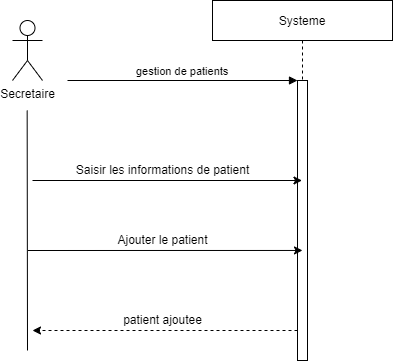

The diagram above was exported from draw.io. Its source (the exported page's mxGraphModel, read from the mxfile embedded in the PNG):
<mxGraphModel dx="716" dy="337" grid="1" gridSize="10" guides="1" tooltips="1" connect="1" arrows="1" fold="1" page="1" pageScale="1" pageWidth="850" pageHeight="1100" math="0" shadow="0">
  <root>
    <mxCell id="0" />
    <mxCell id="1" parent="0" />
    <mxCell id="3nuBFxr9cyL0pnOWT2aG-5" value="Systeme" style="shape=umlLifeline;perimeter=lifelinePerimeter;container=1;collapsible=0;recursiveResize=0;rounded=0;shadow=0;strokeWidth=1;" parent="1" vertex="1">
      <mxGeometry x="320" y="80" width="180" height="360" as="geometry" />
    </mxCell>
    <mxCell id="3nuBFxr9cyL0pnOWT2aG-6" value="" style="points=[];perimeter=orthogonalPerimeter;rounded=0;shadow=0;strokeWidth=1;" parent="3nuBFxr9cyL0pnOWT2aG-5" vertex="1">
      <mxGeometry x="85" y="80" width="10" height="280" as="geometry" />
    </mxCell>
    <mxCell id="cxcw4NHuwksr8_js6ebO-4" value="" style="endArrow=classic;html=1;rounded=0;entryX=0.5;entryY=0.607;entryDx=0;entryDy=0;entryPerimeter=0;" edge="1" parent="3nuBFxr9cyL0pnOWT2aG-5" target="3nuBFxr9cyL0pnOWT2aG-6">
      <mxGeometry width="50" height="50" relative="1" as="geometry">
        <mxPoint x="-184.5" y="250" as="sourcePoint" />
        <mxPoint x="85" y="250" as="targetPoint" />
      </mxGeometry>
    </mxCell>
    <mxCell id="3nuBFxr9cyL0pnOWT2aG-8" value="gestion de patients" style="verticalAlign=bottom;endArrow=block;entryX=0;entryY=0;shadow=0;strokeWidth=1;" parent="1" target="3nuBFxr9cyL0pnOWT2aG-6" edge="1">
      <mxGeometry relative="1" as="geometry">
        <mxPoint x="175" y="160.0000000000001" as="sourcePoint" />
      </mxGeometry>
    </mxCell>
    <mxCell id="1A4Vqg858sCmpV6Xva8P-1" value="Secretaire" style="shape=umlActor;verticalLabelPosition=bottom;verticalAlign=top;html=1;outlineConnect=0;" parent="1" vertex="1">
      <mxGeometry x="120" y="100" width="30" height="60" as="geometry" />
    </mxCell>
    <mxCell id="1A4Vqg858sCmpV6Xva8P-9" value="" style="endArrow=none;html=1;rounded=0;" parent="1" edge="1">
      <mxGeometry width="50" height="50" relative="1" as="geometry">
        <mxPoint x="135" y="430" as="sourcePoint" />
        <mxPoint x="134.66" y="190" as="targetPoint" />
      </mxGeometry>
    </mxCell>
    <mxCell id="cxcw4NHuwksr8_js6ebO-1" value="" style="endArrow=classic;html=1;rounded=0;" edge="1" parent="1" target="3nuBFxr9cyL0pnOWT2aG-5">
      <mxGeometry width="50" height="50" relative="1" as="geometry">
        <mxPoint x="140" y="260" as="sourcePoint" />
        <mxPoint x="450" y="230" as="targetPoint" />
      </mxGeometry>
    </mxCell>
    <mxCell id="cxcw4NHuwksr8_js6ebO-3" value="Saisir les informations de patient" style="text;html=1;align=center;verticalAlign=middle;resizable=0;points=[];autosize=1;strokeColor=none;fillColor=none;" vertex="1" parent="1">
      <mxGeometry x="175" y="240" width="190" height="20" as="geometry" />
    </mxCell>
    <mxCell id="cxcw4NHuwksr8_js6ebO-5" value="Ajouter le patient" style="text;html=1;align=center;verticalAlign=middle;resizable=0;points=[];autosize=1;strokeColor=none;fillColor=none;" vertex="1" parent="1">
      <mxGeometry x="215" y="310" width="110" height="20" as="geometry" />
    </mxCell>
    <mxCell id="cxcw4NHuwksr8_js6ebO-8" value="" style="endArrow=classic;html=1;rounded=0;dashed=1;" edge="1" parent="1" source="3nuBFxr9cyL0pnOWT2aG-6">
      <mxGeometry width="50" height="50" relative="1" as="geometry">
        <mxPoint x="190" y="420" as="sourcePoint" />
        <mxPoint x="140" y="410" as="targetPoint" />
      </mxGeometry>
    </mxCell>
    <mxCell id="cxcw4NHuwksr8_js6ebO-9" value="patient ajoutee" style="text;html=1;align=center;verticalAlign=middle;resizable=0;points=[];autosize=1;strokeColor=none;fillColor=none;" vertex="1" parent="1">
      <mxGeometry x="225" y="390" width="90" height="20" as="geometry" />
    </mxCell>
  </root>
</mxGraphModel>